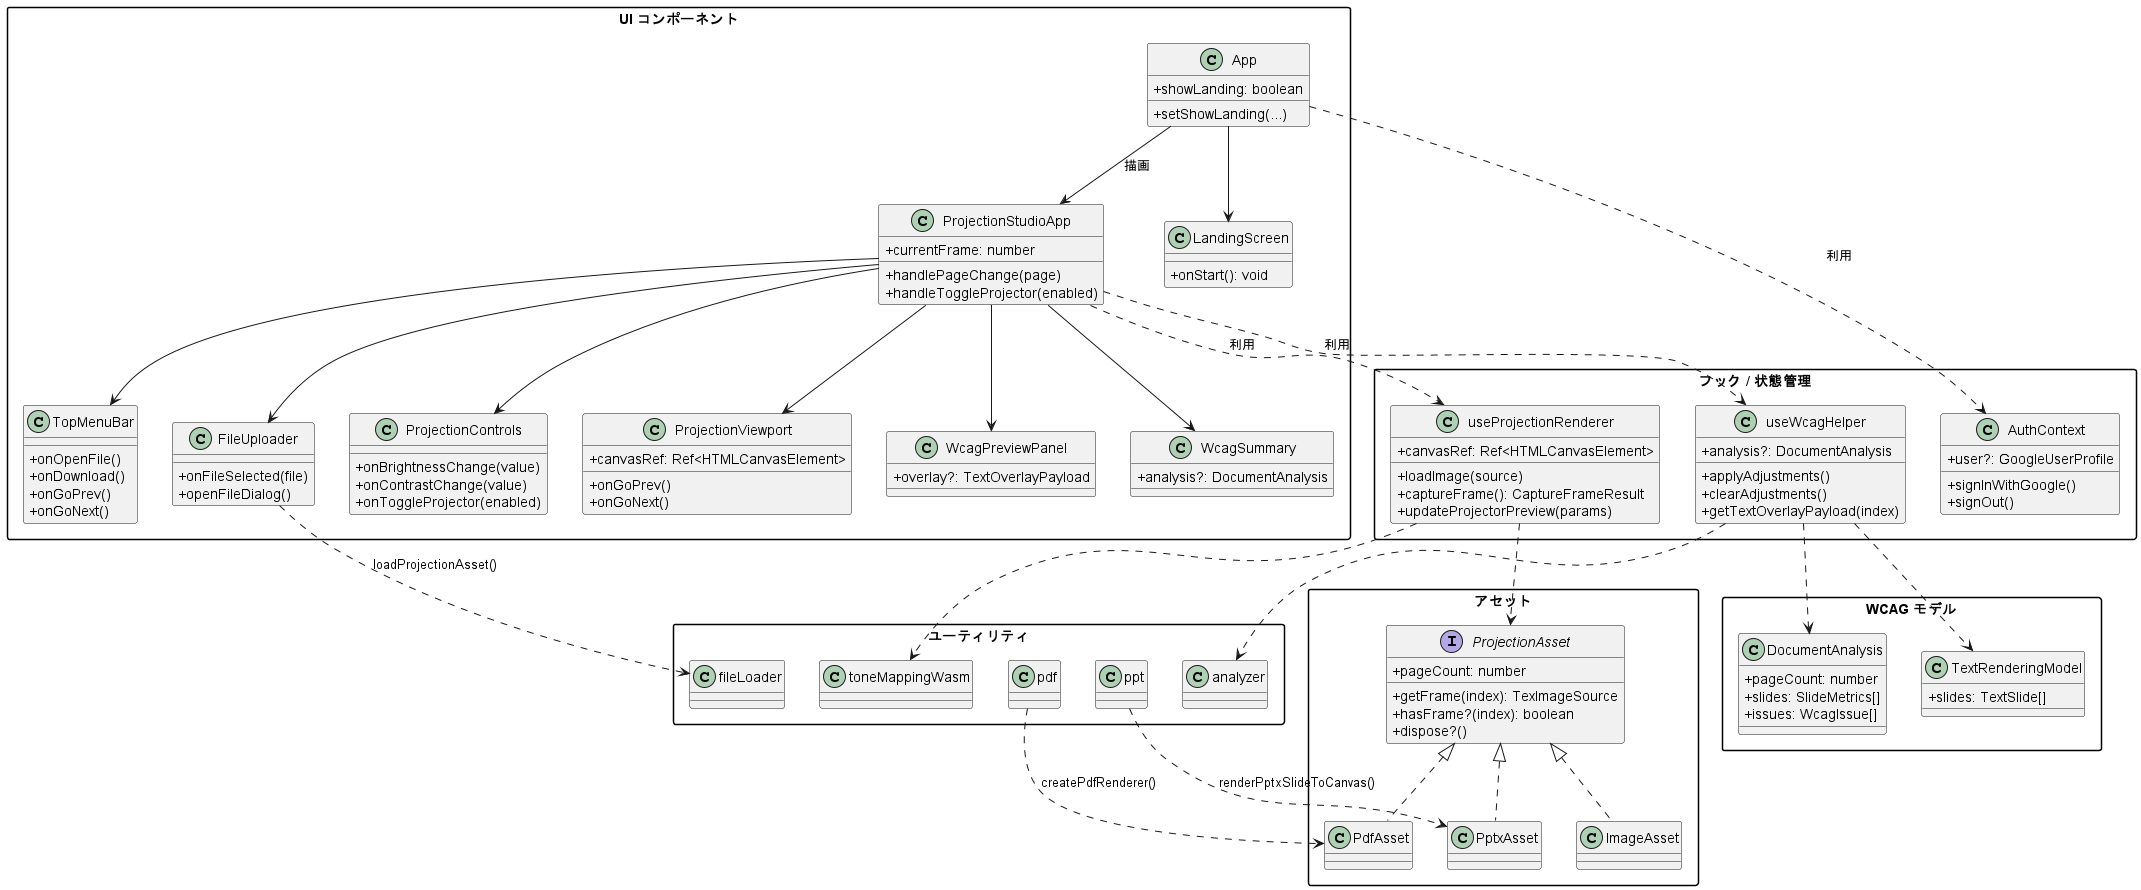

The diagram above was rendered by PlantUML. Its source (embedded in the PNG):
@startuml
skinparam classAttributeIconSize 0
skinparam packageStyle rect

package "UI コンポーネント" {
  class App {
    +showLanding: boolean
    +setShowLanding(...)
  }

  class ProjectionStudioApp {
    +currentFrame: number
    +handlePageChange(page)
    +handleToggleProjector(enabled)
  }

  class LandingScreen {
    +onStart(): void
  }

  class TopMenuBar {
    +onOpenFile()
    +onDownload()
    +onGoPrev()
    +onGoNext()
  }

  class FileUploader {
    +onFileSelected(file)
    +openFileDialog()
  }

  class ProjectionControls {
    +onBrightnessChange(value)
    +onContrastChange(value)
    +onToggleProjector(enabled)
  }

  class ProjectionViewport {
    +canvasRef: Ref<HTMLCanvasElement>
    +onGoPrev()
    +onGoNext()
  }

  class WcagPreviewPanel {
    +overlay?: TextOverlayPayload
  }

  class WcagSummary {
    +analysis?: DocumentAnalysis
  }
}

package "フック / 状態管理" {
  class useProjectionRenderer {
    +canvasRef: Ref<HTMLCanvasElement>
    +loadImage(source)
    +captureFrame(): CaptureFrameResult
    +updateProjectorPreview(params)
  }

  class useWcagHelper {
    +analysis?: DocumentAnalysis
    +applyAdjustments()
    +clearAdjustments()
    +getTextOverlayPayload(index)
  }

  class AuthContext {
    +user?: GoogleUserProfile
    +signInWithGoogle()
    +signOut()
  }
}

package "アセット" {
  interface ProjectionAsset {
    +pageCount: number
    +getFrame(index): TexImageSource
    +hasFrame?(index): boolean
    +dispose?()
  }

  class PdfAsset
  class PptxAsset
  class ImageAsset
}

package "ユーティリティ" {
  class fileLoader
  class pdf
  class ppt
  class toneMappingWasm
  class analyzer
}

package "WCAG モデル" {
  class DocumentAnalysis {
    +pageCount: number
    +slides: SlideMetrics[]
    +issues: WcagIssue[]
  }

  class TextRenderingModel {
    +slides: TextSlide[]
  }
}

App --> ProjectionStudioApp : 描画
App --> LandingScreen
ProjectionStudioApp --> TopMenuBar
ProjectionStudioApp --> FileUploader
ProjectionStudioApp --> ProjectionControls
ProjectionStudioApp --> ProjectionViewport
ProjectionStudioApp --> WcagPreviewPanel
ProjectionStudioApp --> WcagSummary

ProjectionStudioApp ..> useProjectionRenderer : 利用
ProjectionStudioApp ..> useWcagHelper : 利用
App ..> AuthContext : 利用

FileUploader ..> fileLoader : loadProjectionAsset()
useProjectionRenderer ..> toneMappingWasm
useProjectionRenderer ..> ProjectionAsset
useWcagHelper ..> analyzer
useWcagHelper ..> DocumentAnalysis
useWcagHelper ..> TextRenderingModel

ProjectionAsset <|.. PdfAsset
ProjectionAsset <|.. PptxAsset
ProjectionAsset <|.. ImageAsset

pdf ..> PdfAsset : createPdfRenderer()
ppt ..> PptxAsset : renderPptxSlideToCanvas()

@enduml